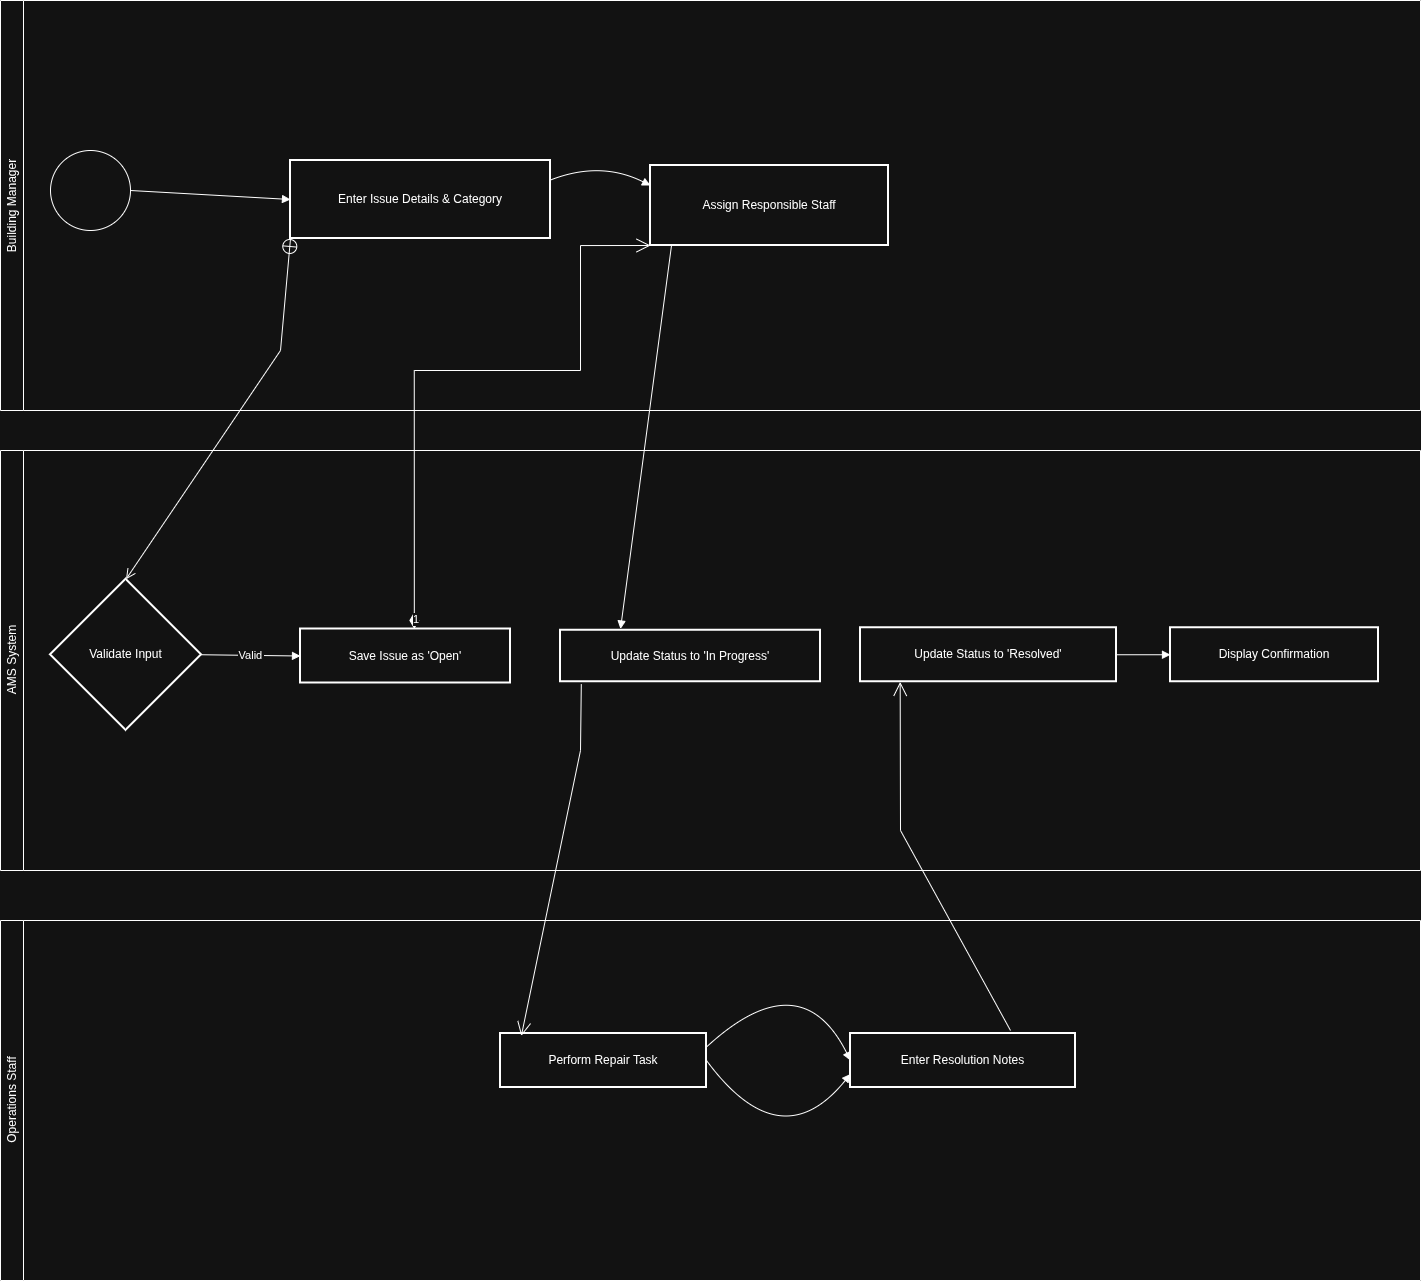

The diagram above was exported from draw.io. Its source (the exported page's mxGraphModel, read from the mxfile embedded in the PNG):
<mxGraphModel dx="-302" dy="2058" grid="1" gridSize="10" guides="1" tooltips="1" connect="1" arrows="1" fold="1" page="1" pageScale="1" pageWidth="850" pageHeight="1100" math="0" shadow="0">
  <root>
    <mxCell id="0" />
    <mxCell id="1" parent="0" />
    <mxCell id="0hSJP93NfiPXPVWzd1rh-102" value="&lt;span style=&quot;font-weight: 400;&quot;&gt;Building Manager&lt;/span&gt;" style="swimlane;horizontal=0;whiteSpace=wrap;html=1;startSize=23;" vertex="1" parent="1">
      <mxGeometry x="1060" y="-510" width="1420" height="410" as="geometry" />
    </mxCell>
    <mxCell id="0hSJP93NfiPXPVWzd1rh-83" value="Enter Issue Details &amp; Category" style="whiteSpace=wrap;strokeWidth=2;" vertex="1" parent="0hSJP93NfiPXPVWzd1rh-102">
      <mxGeometry x="290" y="160" width="260" height="78" as="geometry" />
    </mxCell>
    <mxCell id="0hSJP93NfiPXPVWzd1rh-84" value="Assign Responsible Staff" style="whiteSpace=wrap;strokeWidth=2;" vertex="1" parent="0hSJP93NfiPXPVWzd1rh-102">
      <mxGeometry x="650" y="165" width="238" height="80" as="geometry" />
    </mxCell>
    <mxCell id="0hSJP93NfiPXPVWzd1rh-92" value="" style="curved=1;startArrow=none;endArrow=block;exitX=1;exitY=0.25;entryX=0;entryY=0.25;rounded=0;exitDx=0;exitDy=0;entryDx=0;entryDy=0;" edge="1" parent="0hSJP93NfiPXPVWzd1rh-102" source="0hSJP93NfiPXPVWzd1rh-83" target="0hSJP93NfiPXPVWzd1rh-84">
      <mxGeometry relative="1" as="geometry">
        <Array as="points">
          <mxPoint x="600" y="160" />
        </Array>
      </mxGeometry>
    </mxCell>
    <mxCell id="0hSJP93NfiPXPVWzd1rh-107" value="" style="curved=1;startArrow=none;endArrow=block;exitX=1;exitY=0.5;entryX=0;entryY=0.5;rounded=0;entryDx=0;entryDy=0;exitDx=0;exitDy=0;" edge="1" parent="0hSJP93NfiPXPVWzd1rh-102" source="0hSJP93NfiPXPVWzd1rh-108" target="0hSJP93NfiPXPVWzd1rh-83">
      <mxGeometry relative="1" as="geometry">
        <Array as="points" />
        <mxPoint x="109.5" y="210" as="sourcePoint" />
        <mxPoint x="340" y="207" as="targetPoint" />
      </mxGeometry>
    </mxCell>
    <mxCell id="0hSJP93NfiPXPVWzd1rh-108" value="" style="ellipse;whiteSpace=wrap;html=1;aspect=fixed;" vertex="1" parent="0hSJP93NfiPXPVWzd1rh-102">
      <mxGeometry x="50" y="150" width="80" height="80" as="geometry" />
    </mxCell>
    <mxCell id="0hSJP93NfiPXPVWzd1rh-115" value="&lt;span style=&quot;font-weight: 400;&quot;&gt;AMS System&lt;/span&gt;" style="swimlane;horizontal=0;whiteSpace=wrap;html=1;" vertex="1" parent="1">
      <mxGeometry x="1060" y="-60" width="1420" height="420" as="geometry" />
    </mxCell>
    <mxCell id="0hSJP93NfiPXPVWzd1rh-85" value="Validate Input" style="rhombus;strokeWidth=2;whiteSpace=wrap;" vertex="1" parent="0hSJP93NfiPXPVWzd1rh-115">
      <mxGeometry x="50" y="128.75" width="151" height="151" as="geometry" />
    </mxCell>
    <mxCell id="0hSJP93NfiPXPVWzd1rh-86" value="Save Issue as 'Open'" style="whiteSpace=wrap;strokeWidth=2;" vertex="1" parent="0hSJP93NfiPXPVWzd1rh-115">
      <mxGeometry x="300" y="178.5" width="210" height="54" as="geometry" />
    </mxCell>
    <mxCell id="0hSJP93NfiPXPVWzd1rh-95" value="Valid" style="curved=1;startArrow=none;endArrow=block;exitX=1;exitY=0.5;entryX=0;entryY=0.5;rounded=0;entryDx=0;entryDy=0;exitDx=0;exitDy=0;" edge="1" parent="0hSJP93NfiPXPVWzd1rh-115" source="0hSJP93NfiPXPVWzd1rh-85" target="0hSJP93NfiPXPVWzd1rh-86">
      <mxGeometry relative="1" as="geometry">
        <Array as="points" />
      </mxGeometry>
    </mxCell>
    <mxCell id="0hSJP93NfiPXPVWzd1rh-87" value="Update Status to 'In Progress'" style="whiteSpace=wrap;strokeWidth=2;" vertex="1" parent="0hSJP93NfiPXPVWzd1rh-115">
      <mxGeometry x="560" y="179.75" width="260" height="51.5" as="geometry" />
    </mxCell>
    <mxCell id="0hSJP93NfiPXPVWzd1rh-117" value="Update Status to 'Resolved'" style="whiteSpace=wrap;strokeWidth=2;" vertex="1" parent="0hSJP93NfiPXPVWzd1rh-115">
      <mxGeometry x="860" y="177.25" width="256" height="54" as="geometry" />
    </mxCell>
    <mxCell id="0hSJP93NfiPXPVWzd1rh-118" value="Display Confirmation" style="whiteSpace=wrap;strokeWidth=2;" vertex="1" parent="0hSJP93NfiPXPVWzd1rh-115">
      <mxGeometry x="1170" y="177.25" width="208" height="54" as="geometry" />
    </mxCell>
    <mxCell id="0hSJP93NfiPXPVWzd1rh-119" value="" style="curved=1;startArrow=none;endArrow=block;exitX=1;exitY=0.5;entryX=0;entryY=0.5;rounded=0;entryDx=0;entryDy=0;exitDx=0;exitDy=0;" edge="1" parent="0hSJP93NfiPXPVWzd1rh-115" source="0hSJP93NfiPXPVWzd1rh-117" target="0hSJP93NfiPXPVWzd1rh-118">
      <mxGeometry relative="1" as="geometry">
        <Array as="points" />
      </mxGeometry>
    </mxCell>
    <mxCell id="0hSJP93NfiPXPVWzd1rh-129" value="" style="html=1;verticalAlign=bottom;endArrow=block;curved=0;rounded=0;exitX=0.11;exitY=0.999;exitDx=0;exitDy=0;exitPerimeter=0;entryX=0.25;entryY=0;entryDx=0;entryDy=0;" edge="1" parent="0hSJP93NfiPXPVWzd1rh-115">
      <mxGeometry width="80" relative="1" as="geometry">
        <mxPoint x="671.1799999999998" y="-206.32999999999993" as="sourcePoint" />
        <mxPoint x="620.0000000000002" y="178.5" as="targetPoint" />
      </mxGeometry>
    </mxCell>
    <mxCell id="0hSJP93NfiPXPVWzd1rh-120" value="&lt;span style=&quot;font-weight: 400;&quot;&gt;Operations Staff&lt;/span&gt;" style="swimlane;horizontal=0;whiteSpace=wrap;html=1;" vertex="1" parent="1">
      <mxGeometry x="1060" y="410" width="1420" height="360" as="geometry" />
    </mxCell>
    <mxCell id="0hSJP93NfiPXPVWzd1rh-121" value="Perform Repair Task" style="whiteSpace=wrap;strokeWidth=2;" vertex="1" parent="0hSJP93NfiPXPVWzd1rh-120">
      <mxGeometry x="500" y="113" width="206" height="54" as="geometry" />
    </mxCell>
    <mxCell id="0hSJP93NfiPXPVWzd1rh-122" value="Enter Resolution Notes" style="whiteSpace=wrap;strokeWidth=2;" vertex="1" parent="0hSJP93NfiPXPVWzd1rh-120">
      <mxGeometry x="850" y="113" width="225" height="54" as="geometry" />
    </mxCell>
    <mxCell id="0hSJP93NfiPXPVWzd1rh-123" value="" style="curved=1;startArrow=none;endArrow=block;exitX=1;exitY=0.25;entryX=0;entryY=0.5;rounded=0;exitDx=0;exitDy=0;entryDx=0;entryDy=0;" edge="1" parent="0hSJP93NfiPXPVWzd1rh-120" source="0hSJP93NfiPXPVWzd1rh-121" target="0hSJP93NfiPXPVWzd1rh-122">
      <mxGeometry relative="1" as="geometry">
        <Array as="points">
          <mxPoint x="800" y="40" />
        </Array>
      </mxGeometry>
    </mxCell>
    <mxCell id="0hSJP93NfiPXPVWzd1rh-124" value="" style="curved=1;startArrow=none;endArrow=block;exitX=1;exitY=0.5;entryX=0;entryY=0.75;rounded=0;entryDx=0;entryDy=0;exitDx=0;exitDy=0;" edge="1" parent="0hSJP93NfiPXPVWzd1rh-120" source="0hSJP93NfiPXPVWzd1rh-121" target="0hSJP93NfiPXPVWzd1rh-122">
      <mxGeometry relative="1" as="geometry">
        <Array as="points">
          <mxPoint x="780" y="240" />
        </Array>
      </mxGeometry>
    </mxCell>
    <mxCell id="0hSJP93NfiPXPVWzd1rh-125" value="" style="endArrow=open;startArrow=circlePlus;endFill=0;startFill=0;endSize=8;html=1;rounded=0;exitX=0;exitY=1;exitDx=0;exitDy=0;entryX=0.5;entryY=0;entryDx=0;entryDy=0;" edge="1" parent="1" source="0hSJP93NfiPXPVWzd1rh-83" target="0hSJP93NfiPXPVWzd1rh-85">
      <mxGeometry width="160" relative="1" as="geometry">
        <mxPoint x="1310" y="20" as="sourcePoint" />
        <mxPoint x="1470" y="20" as="targetPoint" />
        <Array as="points">
          <mxPoint x="1340" y="-160" />
        </Array>
      </mxGeometry>
    </mxCell>
    <mxCell id="0hSJP93NfiPXPVWzd1rh-126" value="1" style="endArrow=open;html=1;endSize=12;startArrow=diamondThin;startSize=14;startFill=1;edgeStyle=orthogonalEdgeStyle;align=left;verticalAlign=bottom;rounded=0;entryX=0;entryY=1;entryDx=0;entryDy=0;exitX=0.542;exitY=-0.001;exitDx=0;exitDy=0;exitPerimeter=0;" edge="1" parent="1" source="0hSJP93NfiPXPVWzd1rh-86" target="0hSJP93NfiPXPVWzd1rh-84">
      <mxGeometry x="-1" y="3" relative="1" as="geometry">
        <mxPoint x="1550" y="30" as="sourcePoint" />
        <mxPoint x="1710" y="30" as="targetPoint" />
        <Array as="points">
          <mxPoint x="1474" y="-140" />
          <mxPoint x="1640" y="-140" />
          <mxPoint x="1640" y="-265" />
        </Array>
      </mxGeometry>
    </mxCell>
    <mxCell id="0hSJP93NfiPXPVWzd1rh-131" value="" style="endArrow=open;endFill=1;endSize=12;html=1;rounded=0;exitX=0.08;exitY=1.049;exitDx=0;exitDy=0;exitPerimeter=0;entryX=0.101;entryY=0.047;entryDx=0;entryDy=0;entryPerimeter=0;" edge="1" parent="1" source="0hSJP93NfiPXPVWzd1rh-87" target="0hSJP93NfiPXPVWzd1rh-121">
      <mxGeometry width="160" relative="1" as="geometry">
        <mxPoint x="1610" y="360" as="sourcePoint" />
        <mxPoint x="1770" y="360" as="targetPoint" />
        <Array as="points">
          <mxPoint x="1640" y="240" />
        </Array>
      </mxGeometry>
    </mxCell>
    <mxCell id="0hSJP93NfiPXPVWzd1rh-132" value="" style="endArrow=open;endFill=1;endSize=12;html=1;rounded=0;entryX=0.155;entryY=1.003;entryDx=0;entryDy=0;entryPerimeter=0;" edge="1" parent="1" target="0hSJP93NfiPXPVWzd1rh-117">
      <mxGeometry width="160" relative="1" as="geometry">
        <mxPoint x="2070" y="520" as="sourcePoint" />
        <mxPoint x="2170" y="400" as="targetPoint" />
        <Array as="points">
          <mxPoint x="1960" y="320" />
        </Array>
      </mxGeometry>
    </mxCell>
  </root>
</mxGraphModel>